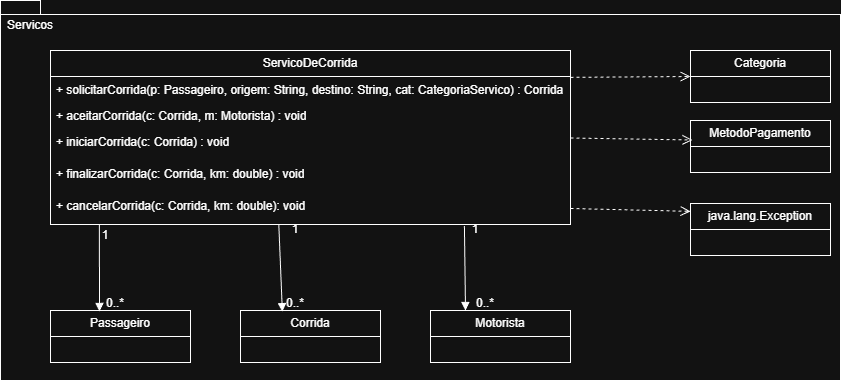

The diagram above was exported from draw.io. Its source (the exported page's mxGraphModel, read from the mxfile embedded in the PNG):
<mxGraphModel dx="1236" dy="614" grid="1" gridSize="10" guides="1" tooltips="1" connect="1" arrows="1" fold="1" page="1" pageScale="1" pageWidth="827" pageHeight="1169" math="0" shadow="0">
  <root>
    <mxCell id="0" />
    <mxCell id="1" parent="0" />
    <mxCell id="Bjt6b2FxVqCvtnXvmxwE-1" parent="1" style="shape=folder;fontStyle=1;spacingTop=10;tabWidth=40;tabHeight=14;tabPosition=left;html=1;whiteSpace=wrap;" value="" vertex="1">
      <mxGeometry height="380" width="840" x="20" y="10" as="geometry" />
    </mxCell>
    <mxCell id="Bjt6b2FxVqCvtnXvmxwE-2" parent="1" style="text;html=1;whiteSpace=wrap;strokeColor=none;fillColor=none;align=center;verticalAlign=middle;rounded=0;" value="Servicos" vertex="1">
      <mxGeometry height="30" width="60" x="20" y="20" as="geometry" />
    </mxCell>
    <mxCell id="Bjt6b2FxVqCvtnXvmxwE-3" parent="1" style="swimlane;fontStyle=0;childLayout=stackLayout;horizontal=1;startSize=26;fillColor=none;horizontalStack=0;resizeParent=1;resizeParentMax=0;resizeLast=0;collapsible=1;marginBottom=0;whiteSpace=wrap;html=1;" value="ServicoDeCorrida" vertex="1">
      <mxGeometry height="174" width="520" x="70" y="60" as="geometry" />
    </mxCell>
    <mxCell id="Bjt6b2FxVqCvtnXvmxwE-4" parent="Bjt6b2FxVqCvtnXvmxwE-3" style="text;strokeColor=none;fillColor=none;align=left;verticalAlign=top;spacingLeft=4;spacingRight=4;overflow=hidden;rotatable=0;points=[[0,0.5],[1,0.5]];portConstraint=eastwest;whiteSpace=wrap;html=1;" value="+ solicitarCorrida(p: Passageiro, origem: String, destino: String, cat: CategoriaServico) : Corrida" vertex="1">
      <mxGeometry height="26" width="520" y="26" as="geometry" />
    </mxCell>
    <mxCell id="Bjt6b2FxVqCvtnXvmxwE-5" parent="Bjt6b2FxVqCvtnXvmxwE-3" style="text;strokeColor=none;fillColor=none;align=left;verticalAlign=top;spacingLeft=4;spacingRight=4;overflow=hidden;rotatable=0;points=[[0,0.5],[1,0.5]];portConstraint=eastwest;whiteSpace=wrap;html=1;" value="+ aceitarCorrida(c: Corrida, m: Motorista) : void" vertex="1">
      <mxGeometry height="26" width="520" y="52" as="geometry" />
    </mxCell>
    <mxCell id="Bjt6b2FxVqCvtnXvmxwE-6" parent="Bjt6b2FxVqCvtnXvmxwE-3" style="text;strokeColor=none;fillColor=none;align=left;verticalAlign=top;spacingLeft=4;spacingRight=4;overflow=hidden;rotatable=0;points=[[0,0.5],[1,0.5]];portConstraint=eastwest;whiteSpace=wrap;html=1;" value="+ iniciarCorrida(c: Corrida) : void" vertex="1">
      <mxGeometry height="32" width="520" y="78" as="geometry" />
    </mxCell>
    <mxCell id="Bjt6b2FxVqCvtnXvmxwE-7" parent="Bjt6b2FxVqCvtnXvmxwE-3" style="text;strokeColor=none;fillColor=none;align=left;verticalAlign=top;spacingLeft=4;spacingRight=4;overflow=hidden;rotatable=0;points=[[0,0.5],[1,0.5]];portConstraint=eastwest;whiteSpace=wrap;html=1;" value="+ finalizarCorrida(c: Corrida, km: double) : void" vertex="1">
      <mxGeometry height="32" width="520" y="110" as="geometry" />
    </mxCell>
    <mxCell id="Bjt6b2FxVqCvtnXvmxwE-9" parent="Bjt6b2FxVqCvtnXvmxwE-3" style="text;strokeColor=none;fillColor=none;align=left;verticalAlign=top;spacingLeft=4;spacingRight=4;overflow=hidden;rotatable=0;points=[[0,0.5],[1,0.5]];portConstraint=eastwest;whiteSpace=wrap;html=1;" value="+ cancelarCorrida(c: Corrida, km: double): void" vertex="1">
      <mxGeometry height="32" width="520" y="142" as="geometry" />
    </mxCell>
    <mxCell id="Z0P2xoCvvKo-VnbSpLhP-10" parent="1" style="swimlane;fontStyle=0;childLayout=stackLayout;horizontal=1;startSize=26;fillColor=none;horizontalStack=0;resizeParent=1;resizeParentMax=0;resizeLast=0;collapsible=1;marginBottom=0;whiteSpace=wrap;html=1;" value="Motorista" vertex="1">
      <mxGeometry height="52" width="140" x="450" y="320" as="geometry" />
    </mxCell>
    <mxCell id="Z0P2xoCvvKo-VnbSpLhP-14" parent="1" style="swimlane;fontStyle=0;childLayout=stackLayout;horizontal=1;startSize=26;fillColor=none;horizontalStack=0;resizeParent=1;resizeParentMax=0;resizeLast=0;collapsible=1;marginBottom=0;whiteSpace=wrap;html=1;" value="Passageiro" vertex="1">
      <mxGeometry height="52" width="140" x="70" y="320" as="geometry" />
    </mxCell>
    <mxCell id="Z0P2xoCvvKo-VnbSpLhP-15" parent="1" style="swimlane;fontStyle=0;childLayout=stackLayout;horizontal=1;startSize=26;fillColor=none;horizontalStack=0;resizeParent=1;resizeParentMax=0;resizeLast=0;collapsible=1;marginBottom=0;whiteSpace=wrap;html=1;" value="Corrida" vertex="1">
      <mxGeometry height="52" width="140" x="260" y="320" as="geometry" />
    </mxCell>
    <mxCell id="Z0P2xoCvvKo-VnbSpLhP-21" edge="1" parent="1" source="Bjt6b2FxVqCvtnXvmxwE-9" style="html=1;verticalAlign=bottom;endArrow=block;curved=0;rounded=0;exitX=0.094;exitY=0.992;exitDx=0;exitDy=0;exitPerimeter=0;entryX=0.35;entryY=0.018;entryDx=0;entryDy=0;entryPerimeter=0;" target="Z0P2xoCvvKo-VnbSpLhP-14" value="">
      <mxGeometry relative="1" width="80" x="-1" y="-16" as="geometry">
        <mxPoint x="15" y="-16" as="offset" />
        <mxPoint x="120" y="260" as="sourcePoint" />
        <mxPoint x="200" y="260" as="targetPoint" />
      </mxGeometry>
    </mxCell>
    <mxCell id="Z0P2xoCvvKo-VnbSpLhP-22" edge="1" parent="1" source="Bjt6b2FxVqCvtnXvmxwE-9" style="html=1;verticalAlign=bottom;endArrow=block;curved=0;rounded=0;exitX=0.439;exitY=0.987;exitDx=0;exitDy=0;exitPerimeter=0;entryX=0.299;entryY=0.022;entryDx=0;entryDy=0;entryPerimeter=0;" target="Z0P2xoCvvKo-VnbSpLhP-15" value="">
      <mxGeometry relative="1" width="80" x="-1" y="-16" as="geometry">
        <mxPoint x="15" y="-16" as="offset" />
        <mxPoint x="260" y="240" as="sourcePoint" />
        <mxPoint x="260" y="284" as="targetPoint" />
      </mxGeometry>
    </mxCell>
    <mxCell id="Z0P2xoCvvKo-VnbSpLhP-23" edge="1" parent="1" source="Bjt6b2FxVqCvtnXvmxwE-9" style="html=1;verticalAlign=bottom;endArrow=block;curved=0;rounded=0;entryX=0.25;entryY=0;entryDx=0;entryDy=0;exitX=0.796;exitY=1.047;exitDx=0;exitDy=0;exitPerimeter=0;" target="Z0P2xoCvvKo-VnbSpLhP-10" value="">
      <mxGeometry relative="1" width="80" x="-1" y="-16" as="geometry">
        <mxPoint x="15" y="-16" as="offset" />
        <mxPoint x="470" y="234" as="sourcePoint" />
        <mxPoint x="470" y="278" as="targetPoint" />
      </mxGeometry>
    </mxCell>
    <mxCell id="Z0P2xoCvvKo-VnbSpLhP-24" parent="1" style="text;html=1;whiteSpace=wrap;strokeColor=none;fillColor=none;align=center;verticalAlign=middle;rounded=0;" value="1" vertex="1">
      <mxGeometry height="6" width="10" x="120" y="242" as="geometry" />
    </mxCell>
    <mxCell id="Z0P2xoCvvKo-VnbSpLhP-25" parent="1" style="text;html=1;whiteSpace=wrap;strokeColor=none;fillColor=none;align=center;verticalAlign=middle;rounded=0;" value="0..*" vertex="1">
      <mxGeometry height="6" width="10" x="130" y="310" as="geometry" />
    </mxCell>
    <mxCell id="Z0P2xoCvvKo-VnbSpLhP-29" parent="1" style="text;html=1;whiteSpace=wrap;strokeColor=none;fillColor=none;align=center;verticalAlign=middle;rounded=0;" value="0..*" vertex="1">
      <mxGeometry height="6" width="10" x="310" y="310" as="geometry" />
    </mxCell>
    <mxCell id="Z0P2xoCvvKo-VnbSpLhP-30" parent="1" style="text;html=1;whiteSpace=wrap;strokeColor=none;fillColor=none;align=center;verticalAlign=middle;rounded=0;" value="0..*" vertex="1">
      <mxGeometry height="6" width="10" x="500" y="310" as="geometry" />
    </mxCell>
    <mxCell id="Z0P2xoCvvKo-VnbSpLhP-31" parent="1" style="text;html=1;whiteSpace=wrap;strokeColor=none;fillColor=none;align=center;verticalAlign=middle;rounded=0;" value="1" vertex="1">
      <mxGeometry height="6" width="10" x="310" y="236" as="geometry" />
    </mxCell>
    <mxCell id="Z0P2xoCvvKo-VnbSpLhP-32" parent="1" style="text;html=1;whiteSpace=wrap;strokeColor=none;fillColor=none;align=center;verticalAlign=middle;rounded=0;" value="1" vertex="1">
      <mxGeometry height="6" width="10" x="490" y="236" as="geometry" />
    </mxCell>
    <mxCell id="k5QTfu9hrbnvT9gmURXc-1" parent="1" style="swimlane;fontStyle=0;childLayout=stackLayout;horizontal=1;startSize=26;fillColor=none;horizontalStack=0;resizeParent=1;resizeParentMax=0;resizeLast=0;collapsible=1;marginBottom=0;whiteSpace=wrap;html=1;" value="Categoria" vertex="1">
      <mxGeometry height="52" width="140" x="710" y="60" as="geometry" />
    </mxCell>
    <mxCell id="k5QTfu9hrbnvT9gmURXc-2" parent="1" style="swimlane;fontStyle=0;childLayout=stackLayout;horizontal=1;startSize=26;fillColor=none;horizontalStack=0;resizeParent=1;resizeParentMax=0;resizeLast=0;collapsible=1;marginBottom=0;whiteSpace=wrap;html=1;" value="MetodoPagamento" vertex="1">
      <mxGeometry height="52" width="140" x="710" y="130" as="geometry" />
    </mxCell>
    <mxCell id="39STkY3S39Ba50j6gJzN-1" parent="1" style="swimlane;fontStyle=0;childLayout=stackLayout;horizontal=1;startSize=26;fillColor=none;horizontalStack=0;resizeParent=1;resizeParentMax=0;resizeLast=0;collapsible=1;marginBottom=0;whiteSpace=wrap;html=1;" value="java.lang.Exception" vertex="1">
      <mxGeometry height="52" width="140" x="710" y="213" as="geometry" />
    </mxCell>
    <mxCell id="Axb2ukpQEJy9XNL7FcPR-1" edge="1" parent="1" source="Bjt6b2FxVqCvtnXvmxwE-4" style="html=1;verticalAlign=bottom;endArrow=open;dashed=1;endSize=8;curved=0;rounded=0;entryX=0;entryY=0.5;entryDx=0;entryDy=0;exitX=1;exitY=0.032;exitDx=0;exitDy=0;exitPerimeter=0;" target="k5QTfu9hrbnvT9gmURXc-1" value="">
      <mxGeometry relative="1" as="geometry">
        <mxPoint x="700" y="160" as="sourcePoint" />
        <mxPoint x="620" y="160" as="targetPoint" />
      </mxGeometry>
    </mxCell>
    <mxCell id="Axb2ukpQEJy9XNL7FcPR-2" edge="1" parent="1" style="html=1;verticalAlign=bottom;endArrow=open;dashed=1;endSize=8;curved=0;rounded=0;entryX=0.014;entryY=0.375;entryDx=0;entryDy=0;exitX=1;exitY=0.032;exitDx=0;exitDy=0;exitPerimeter=0;entryPerimeter=0;" target="k5QTfu9hrbnvT9gmURXc-2" value="">
      <mxGeometry relative="1" as="geometry">
        <mxPoint x="590" y="147.5" as="sourcePoint" />
        <mxPoint x="710" y="146.5" as="targetPoint" />
      </mxGeometry>
    </mxCell>
    <mxCell id="Axb2ukpQEJy9XNL7FcPR-3" edge="1" parent="1" source="Bjt6b2FxVqCvtnXvmxwE-9" style="html=1;verticalAlign=bottom;endArrow=open;dashed=1;endSize=8;curved=0;rounded=0;entryX=0;entryY=0.151;entryDx=0;entryDy=0;exitX=1;exitY=0.5;exitDx=0;exitDy=0;entryPerimeter=0;" target="39STkY3S39Ba50j6gJzN-1" value="">
      <mxGeometry relative="1" as="geometry">
        <mxPoint x="620" y="191" as="sourcePoint" />
        <mxPoint x="740" y="190" as="targetPoint" />
      </mxGeometry>
    </mxCell>
  </root>
</mxGraphModel>